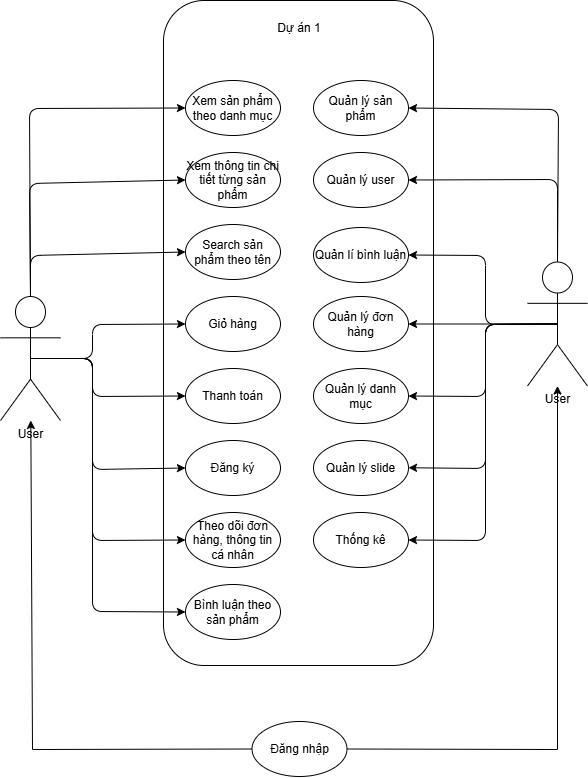

The diagram above was exported from draw.io. Its source (the exported page's mxGraphModel, read from the mxfile embedded in the PNG):
<mxGraphModel dx="1500" dy="746" grid="0" gridSize="10" guides="1" tooltips="1" connect="1" arrows="1" fold="1" page="1" pageScale="1" pageWidth="827" pageHeight="1169" math="0" shadow="0">
  <root>
    <mxCell id="0" />
    <mxCell id="1" parent="0" />
    <mxCell id="Mmfvx4QnQE84IFbWH0sD-1" value="User" style="shape=umlActor;verticalLabelPosition=bottom;verticalAlign=top;html=1;outlineConnect=0;" parent="1" vertex="1">
      <mxGeometry x="84" y="339" width="60" height="124" as="geometry" />
    </mxCell>
    <mxCell id="Mmfvx4QnQE84IFbWH0sD-5" value="" style="rounded=1;whiteSpace=wrap;html=1;fillColor=none;" parent="1" vertex="1">
      <mxGeometry x="247" y="43" width="270" height="665" as="geometry" />
    </mxCell>
    <mxCell id="Mmfvx4QnQE84IFbWH0sD-6" value="Dự án 1" style="text;html=1;align=center;verticalAlign=middle;whiteSpace=wrap;rounded=0;" parent="1" vertex="1">
      <mxGeometry x="353" y="56" width="60" height="30" as="geometry" />
    </mxCell>
    <mxCell id="MeGxbZWm-qiXk9SpvUZk-1" value="Xem thông tin chi tiết từng sản phẩm" style="ellipse;whiteSpace=wrap;html=1;" vertex="1" parent="1">
      <mxGeometry x="269" y="195" width="95" height="55" as="geometry" />
    </mxCell>
    <mxCell id="MeGxbZWm-qiXk9SpvUZk-3" value="Quản lý user" style="ellipse;whiteSpace=wrap;html=1;" vertex="1" parent="1">
      <mxGeometry x="397" y="195" width="95" height="55" as="geometry" />
    </mxCell>
    <mxCell id="MeGxbZWm-qiXk9SpvUZk-4" value="Search sản phẩm theo tên" style="ellipse;whiteSpace=wrap;html=1;" vertex="1" parent="1">
      <mxGeometry x="269" y="267" width="95" height="55" as="geometry" />
    </mxCell>
    <mxCell id="MeGxbZWm-qiXk9SpvUZk-5" value="Giỏ hàng" style="ellipse;whiteSpace=wrap;html=1;" vertex="1" parent="1">
      <mxGeometry x="269" y="339" width="95" height="55" as="geometry" />
    </mxCell>
    <mxCell id="MeGxbZWm-qiXk9SpvUZk-6" value="Xem sản phẩm theo danh mục" style="ellipse;whiteSpace=wrap;html=1;" vertex="1" parent="1">
      <mxGeometry x="269" y="123" width="95" height="55" as="geometry" />
    </mxCell>
    <mxCell id="MeGxbZWm-qiXk9SpvUZk-7" value="Quản lý sản phẩm" style="ellipse;whiteSpace=wrap;html=1;" vertex="1" parent="1">
      <mxGeometry x="397" y="123" width="95" height="55" as="geometry" />
    </mxCell>
    <mxCell id="MeGxbZWm-qiXk9SpvUZk-8" value="Đăng ký" style="ellipse;whiteSpace=wrap;html=1;" vertex="1" parent="1">
      <mxGeometry x="269" y="483" width="95" height="55" as="geometry" />
    </mxCell>
    <mxCell id="MeGxbZWm-qiXk9SpvUZk-9" value="Thanh toán" style="ellipse;whiteSpace=wrap;html=1;" vertex="1" parent="1">
      <mxGeometry x="269" y="411" width="95" height="55" as="geometry" />
    </mxCell>
    <mxCell id="MeGxbZWm-qiXk9SpvUZk-10" value="Theo dõi đơn hàng, thông tin cá nhân" style="ellipse;whiteSpace=wrap;html=1;" vertex="1" parent="1">
      <mxGeometry x="269" y="555" width="95" height="55" as="geometry" />
    </mxCell>
    <mxCell id="MeGxbZWm-qiXk9SpvUZk-11" value="Bình luận theo sản phẩm" style="ellipse;whiteSpace=wrap;html=1;" vertex="1" parent="1">
      <mxGeometry x="269" y="627" width="95" height="55" as="geometry" />
    </mxCell>
    <mxCell id="MeGxbZWm-qiXk9SpvUZk-12" value="Quản lí bình luận" style="ellipse;whiteSpace=wrap;html=1;" vertex="1" parent="1">
      <mxGeometry x="397" y="270" width="95" height="55" as="geometry" />
    </mxCell>
    <mxCell id="MeGxbZWm-qiXk9SpvUZk-13" value="Quản lý đơn hàng" style="ellipse;whiteSpace=wrap;html=1;" vertex="1" parent="1">
      <mxGeometry x="397" y="339" width="95" height="55" as="geometry" />
    </mxCell>
    <mxCell id="MeGxbZWm-qiXk9SpvUZk-14" value="Quản lý danh mục" style="ellipse;whiteSpace=wrap;html=1;" vertex="1" parent="1">
      <mxGeometry x="397" y="411" width="95" height="55" as="geometry" />
    </mxCell>
    <mxCell id="MeGxbZWm-qiXk9SpvUZk-15" value="Quản lý slide" style="ellipse;whiteSpace=wrap;html=1;" vertex="1" parent="1">
      <mxGeometry x="397" y="483" width="95" height="55" as="geometry" />
    </mxCell>
    <mxCell id="MeGxbZWm-qiXk9SpvUZk-16" value="Thống kê" style="ellipse;whiteSpace=wrap;html=1;" vertex="1" parent="1">
      <mxGeometry x="397" y="555" width="95" height="55" as="geometry" />
    </mxCell>
    <mxCell id="MeGxbZWm-qiXk9SpvUZk-17" value="Đăng nhập" style="ellipse;whiteSpace=wrap;html=1;" vertex="1" parent="1">
      <mxGeometry x="335.5" y="764" width="95" height="55" as="geometry" />
    </mxCell>
    <mxCell id="MeGxbZWm-qiXk9SpvUZk-18" value="User" style="shape=umlActor;verticalLabelPosition=bottom;verticalAlign=top;html=1;outlineConnect=0;" vertex="1" parent="1">
      <mxGeometry x="611" y="304.5" width="60" height="124" as="geometry" />
    </mxCell>
    <mxCell id="MeGxbZWm-qiXk9SpvUZk-19" value="" style="endArrow=classic;html=1;rounded=1;exitX=0.5;exitY=0;exitDx=0;exitDy=0;exitPerimeter=0;entryX=0;entryY=0.5;entryDx=0;entryDy=0;curved=0;" edge="1" parent="1" source="Mmfvx4QnQE84IFbWH0sD-1" target="MeGxbZWm-qiXk9SpvUZk-6">
      <mxGeometry width="50" height="50" relative="1" as="geometry">
        <mxPoint x="178" y="486" as="sourcePoint" />
        <mxPoint x="228" y="436" as="targetPoint" />
        <Array as="points">
          <mxPoint x="113" y="151" />
        </Array>
      </mxGeometry>
    </mxCell>
    <mxCell id="MeGxbZWm-qiXk9SpvUZk-20" value="" style="endArrow=classic;html=1;rounded=1;exitX=0.5;exitY=0;exitDx=0;exitDy=0;exitPerimeter=0;entryX=0;entryY=0.5;entryDx=0;entryDy=0;curved=0;" edge="1" parent="1" source="Mmfvx4QnQE84IFbWH0sD-1" target="MeGxbZWm-qiXk9SpvUZk-1">
      <mxGeometry width="50" height="50" relative="1" as="geometry">
        <mxPoint x="147" y="252" as="sourcePoint" />
        <mxPoint x="197" y="202" as="targetPoint" />
        <Array as="points">
          <mxPoint x="113" y="226" />
        </Array>
      </mxGeometry>
    </mxCell>
    <mxCell id="MeGxbZWm-qiXk9SpvUZk-21" value="" style="endArrow=classic;html=1;rounded=1;exitX=0.5;exitY=0;exitDx=0;exitDy=0;exitPerimeter=0;entryX=0;entryY=0.5;entryDx=0;entryDy=0;curved=0;" edge="1" parent="1" source="Mmfvx4QnQE84IFbWH0sD-1" target="MeGxbZWm-qiXk9SpvUZk-4">
      <mxGeometry width="50" height="50" relative="1" as="geometry">
        <mxPoint x="176" y="342" as="sourcePoint" />
        <mxPoint x="226" y="292" as="targetPoint" />
        <Array as="points">
          <mxPoint x="114" y="298" />
        </Array>
      </mxGeometry>
    </mxCell>
    <mxCell id="MeGxbZWm-qiXk9SpvUZk-22" value="" style="endArrow=classic;html=1;rounded=1;exitX=0.5;exitY=0.5;exitDx=0;exitDy=0;exitPerimeter=0;entryX=0;entryY=0.5;entryDx=0;entryDy=0;curved=0;" edge="1" parent="1" source="Mmfvx4QnQE84IFbWH0sD-1" target="MeGxbZWm-qiXk9SpvUZk-5">
      <mxGeometry width="50" height="50" relative="1" as="geometry">
        <mxPoint x="160" y="423" as="sourcePoint" />
        <mxPoint x="224" y="377" as="targetPoint" />
        <Array as="points">
          <mxPoint x="176" y="401" />
          <mxPoint x="176" y="367" />
        </Array>
      </mxGeometry>
    </mxCell>
    <mxCell id="MeGxbZWm-qiXk9SpvUZk-23" value="" style="endArrow=classic;html=1;rounded=1;exitX=0.5;exitY=0.5;exitDx=0;exitDy=0;exitPerimeter=0;entryX=0;entryY=0.5;entryDx=0;entryDy=0;curved=0;" edge="1" parent="1" source="Mmfvx4QnQE84IFbWH0sD-1" target="MeGxbZWm-qiXk9SpvUZk-9">
      <mxGeometry width="50" height="50" relative="1" as="geometry">
        <mxPoint x="177" y="489" as="sourcePoint" />
        <mxPoint x="227" y="439" as="targetPoint" />
        <Array as="points">
          <mxPoint x="176" y="401" />
          <mxPoint x="176" y="439" />
        </Array>
      </mxGeometry>
    </mxCell>
    <mxCell id="MeGxbZWm-qiXk9SpvUZk-24" value="" style="endArrow=classic;html=1;rounded=1;exitX=0.5;exitY=0.5;exitDx=0;exitDy=0;exitPerimeter=0;entryX=0;entryY=0.5;entryDx=0;entryDy=0;curved=0;" edge="1" parent="1" source="Mmfvx4QnQE84IFbWH0sD-1" target="MeGxbZWm-qiXk9SpvUZk-8">
      <mxGeometry width="50" height="50" relative="1" as="geometry">
        <mxPoint x="167" y="562" as="sourcePoint" />
        <mxPoint x="217" y="512" as="targetPoint" />
        <Array as="points">
          <mxPoint x="176" y="401" />
          <mxPoint x="176" y="512" />
        </Array>
      </mxGeometry>
    </mxCell>
    <mxCell id="MeGxbZWm-qiXk9SpvUZk-25" value="" style="endArrow=classic;html=1;rounded=1;entryX=0;entryY=0.5;entryDx=0;entryDy=0;exitX=0.5;exitY=0.5;exitDx=0;exitDy=0;exitPerimeter=0;curved=0;" edge="1" parent="1" source="Mmfvx4QnQE84IFbWH0sD-1" target="MeGxbZWm-qiXk9SpvUZk-10">
      <mxGeometry width="50" height="50" relative="1" as="geometry">
        <mxPoint x="173" y="597" as="sourcePoint" />
        <mxPoint x="223" y="547" as="targetPoint" />
        <Array as="points">
          <mxPoint x="176" y="401" />
          <mxPoint x="176" y="583" />
        </Array>
      </mxGeometry>
    </mxCell>
    <mxCell id="MeGxbZWm-qiXk9SpvUZk-26" value="" style="endArrow=classic;html=1;rounded=1;exitX=0.5;exitY=0.5;exitDx=0;exitDy=0;exitPerimeter=0;entryX=0;entryY=0.5;entryDx=0;entryDy=0;curved=0;" edge="1" parent="1" source="Mmfvx4QnQE84IFbWH0sD-1" target="MeGxbZWm-qiXk9SpvUZk-11">
      <mxGeometry width="50" height="50" relative="1" as="geometry">
        <mxPoint x="162" y="657" as="sourcePoint" />
        <mxPoint x="212" y="607" as="targetPoint" />
        <Array as="points">
          <mxPoint x="176" y="401" />
          <mxPoint x="176" y="654" />
        </Array>
      </mxGeometry>
    </mxCell>
    <mxCell id="MeGxbZWm-qiXk9SpvUZk-28" value="" style="endArrow=classic;html=1;rounded=1;exitX=0.5;exitY=0;exitDx=0;exitDy=0;exitPerimeter=0;entryX=1;entryY=0.5;entryDx=0;entryDy=0;curved=0;" edge="1" parent="1" source="MeGxbZWm-qiXk9SpvUZk-18" target="MeGxbZWm-qiXk9SpvUZk-7">
      <mxGeometry width="50" height="50" relative="1" as="geometry">
        <mxPoint x="577" y="153" as="sourcePoint" />
        <mxPoint x="627" y="103" as="targetPoint" />
        <Array as="points">
          <mxPoint x="642" y="152" />
        </Array>
      </mxGeometry>
    </mxCell>
    <mxCell id="MeGxbZWm-qiXk9SpvUZk-29" value="" style="endArrow=classic;html=1;rounded=1;exitX=0.5;exitY=0;exitDx=0;exitDy=0;exitPerimeter=0;entryX=1;entryY=0.5;entryDx=0;entryDy=0;curved=0;" edge="1" parent="1" source="MeGxbZWm-qiXk9SpvUZk-18" target="MeGxbZWm-qiXk9SpvUZk-3">
      <mxGeometry width="50" height="50" relative="1" as="geometry">
        <mxPoint x="612" y="231" as="sourcePoint" />
        <mxPoint x="662" y="181" as="targetPoint" />
        <Array as="points">
          <mxPoint x="641" y="222" />
        </Array>
      </mxGeometry>
    </mxCell>
    <mxCell id="MeGxbZWm-qiXk9SpvUZk-30" value="" style="endArrow=classic;html=1;rounded=1;exitX=0.5;exitY=0.5;exitDx=0;exitDy=0;exitPerimeter=0;entryX=1;entryY=0.5;entryDx=0;entryDy=0;curved=0;" edge="1" parent="1" source="MeGxbZWm-qiXk9SpvUZk-18" target="MeGxbZWm-qiXk9SpvUZk-12">
      <mxGeometry width="50" height="50" relative="1" as="geometry">
        <mxPoint x="609" y="603" as="sourcePoint" />
        <mxPoint x="659" y="553" as="targetPoint" />
        <Array as="points">
          <mxPoint x="569" y="367" />
          <mxPoint x="569" y="298" />
        </Array>
      </mxGeometry>
    </mxCell>
    <mxCell id="MeGxbZWm-qiXk9SpvUZk-31" value="" style="endArrow=classic;html=1;rounded=1;exitX=0.5;exitY=0.5;exitDx=0;exitDy=0;exitPerimeter=0;entryX=1;entryY=0.5;entryDx=0;entryDy=0;curved=0;" edge="1" parent="1">
      <mxGeometry width="50" height="50" relative="1" as="geometry">
        <mxPoint x="641.0000000000001" y="366.25000000000006" as="sourcePoint" />
        <mxPoint x="492.0000000000002" y="510.25" as="targetPoint" />
        <Array as="points">
          <mxPoint x="569" y="366.75" />
          <mxPoint x="569" y="511" />
        </Array>
      </mxGeometry>
    </mxCell>
    <mxCell id="MeGxbZWm-qiXk9SpvUZk-32" value="" style="endArrow=classic;html=1;rounded=0;exitX=0.5;exitY=0.5;exitDx=0;exitDy=0;exitPerimeter=0;entryX=1;entryY=0.5;entryDx=0;entryDy=0;" edge="1" parent="1" source="MeGxbZWm-qiXk9SpvUZk-18" target="MeGxbZWm-qiXk9SpvUZk-13">
      <mxGeometry width="50" height="50" relative="1" as="geometry">
        <mxPoint x="572" y="668" as="sourcePoint" />
        <mxPoint x="622" y="618" as="targetPoint" />
      </mxGeometry>
    </mxCell>
    <mxCell id="MeGxbZWm-qiXk9SpvUZk-33" value="" style="endArrow=classic;html=1;rounded=1;entryX=1;entryY=0.5;entryDx=0;entryDy=0;exitX=0.5;exitY=0.5;exitDx=0;exitDy=0;exitPerimeter=0;curved=0;" edge="1" parent="1" source="MeGxbZWm-qiXk9SpvUZk-18" target="MeGxbZWm-qiXk9SpvUZk-14">
      <mxGeometry width="50" height="50" relative="1" as="geometry">
        <mxPoint x="529" y="782" as="sourcePoint" />
        <mxPoint x="579" y="732" as="targetPoint" />
        <Array as="points">
          <mxPoint x="569" y="367" />
          <mxPoint x="569" y="439" />
        </Array>
      </mxGeometry>
    </mxCell>
    <mxCell id="MeGxbZWm-qiXk9SpvUZk-34" value="" style="endArrow=classic;html=1;rounded=1;exitX=0.5;exitY=0.5;exitDx=0;exitDy=0;exitPerimeter=0;entryX=1;entryY=0.5;entryDx=0;entryDy=0;curved=0;" edge="1" parent="1" source="MeGxbZWm-qiXk9SpvUZk-18" target="MeGxbZWm-qiXk9SpvUZk-16">
      <mxGeometry width="50" height="50" relative="1" as="geometry">
        <mxPoint x="622" y="782" as="sourcePoint" />
        <mxPoint x="672" y="732" as="targetPoint" />
        <Array as="points">
          <mxPoint x="569" y="367" />
          <mxPoint x="569" y="583" />
        </Array>
      </mxGeometry>
    </mxCell>
    <mxCell id="MeGxbZWm-qiXk9SpvUZk-35" value="" style="endArrow=classic;html=1;rounded=0;exitX=0;exitY=0.5;exitDx=0;exitDy=0;" edge="1" parent="1" source="MeGxbZWm-qiXk9SpvUZk-17" target="Mmfvx4QnQE84IFbWH0sD-1">
      <mxGeometry width="50" height="50" relative="1" as="geometry">
        <mxPoint x="161" y="803" as="sourcePoint" />
        <mxPoint x="116" y="636" as="targetPoint" />
        <Array as="points">
          <mxPoint x="116" y="792" />
        </Array>
      </mxGeometry>
    </mxCell>
    <mxCell id="MeGxbZWm-qiXk9SpvUZk-36" value="" style="endArrow=classic;html=1;rounded=0;exitX=1;exitY=0.5;exitDx=0;exitDy=0;" edge="1" parent="1" source="MeGxbZWm-qiXk9SpvUZk-17" target="MeGxbZWm-qiXk9SpvUZk-18">
      <mxGeometry width="50" height="50" relative="1" as="geometry">
        <mxPoint x="554" y="792" as="sourcePoint" />
        <mxPoint x="604" y="742" as="targetPoint" />
        <Array as="points">
          <mxPoint x="641" y="792" />
        </Array>
      </mxGeometry>
    </mxCell>
  </root>
</mxGraphModel>